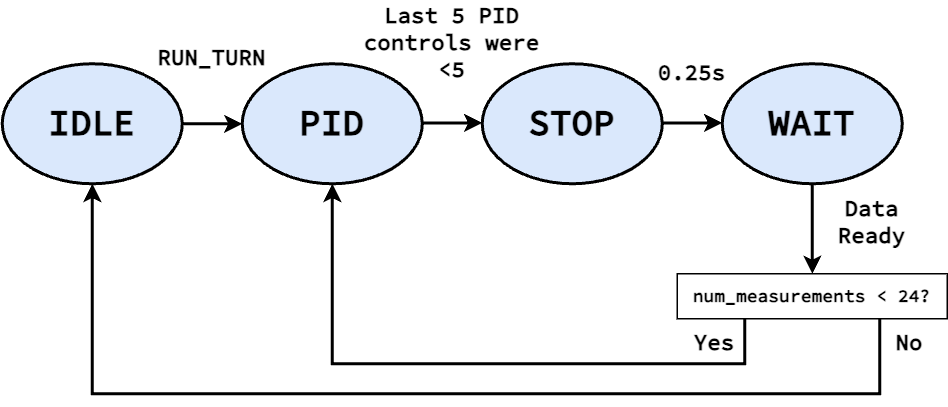

The diagram above was exported from draw.io. Its source (the exported page's mxGraphModel, read from the mxfile embedded in the PNG):
<mxGraphModel dx="1236" dy="790" grid="1" gridSize="10" guides="1" tooltips="1" connect="1" arrows="1" fold="1" page="1" pageScale="1" pageWidth="850" pageHeight="1100" math="0" shadow="0">
  <root>
    <mxCell id="0" />
    <mxCell id="1" parent="0" />
    <mxCell id="8nzOw50C1qbOExQpzz9n-1" value="&lt;b&gt;&lt;font style=&quot;font-size: 24px;&quot; face=&quot;Source Code Pro&quot;&gt;IDLE&lt;/font&gt;&lt;/b&gt;" style="ellipse;whiteSpace=wrap;html=1;fillColor=#dae8fc;strokeColor=#000000;strokeWidth=2;" vertex="1" parent="1">
      <mxGeometry x="40" y="340" width="120" height="80" as="geometry" />
    </mxCell>
    <mxCell id="8nzOw50C1qbOExQpzz9n-2" value="&lt;b&gt;&lt;font style=&quot;font-size: 24px;&quot; face=&quot;Source Code Pro&quot;&gt;PID&lt;/font&gt;&lt;/b&gt;" style="ellipse;whiteSpace=wrap;html=1;fillColor=#dae8fc;strokeColor=#000000;strokeWidth=2;" vertex="1" parent="1">
      <mxGeometry x="200" y="340" width="120" height="80" as="geometry" />
    </mxCell>
    <mxCell id="8nzOw50C1qbOExQpzz9n-3" value="&lt;b&gt;&lt;font style=&quot;font-size: 24px;&quot; face=&quot;Source Code Pro&quot;&gt;STOP&lt;/font&gt;&lt;/b&gt;" style="ellipse;whiteSpace=wrap;html=1;fillColor=#dae8fc;strokeColor=#000000;strokeWidth=2;" vertex="1" parent="1">
      <mxGeometry x="360" y="340" width="120" height="80" as="geometry" />
    </mxCell>
    <mxCell id="8nzOw50C1qbOExQpzz9n-5" value="&lt;b&gt;&lt;font style=&quot;font-size: 24px;&quot; face=&quot;Source Code Pro&quot;&gt;WAIT&lt;/font&gt;&lt;/b&gt;" style="ellipse;whiteSpace=wrap;html=1;fillColor=#dae8fc;strokeColor=#000000;strokeWidth=2;" vertex="1" parent="1">
      <mxGeometry x="520" y="340" width="120" height="80" as="geometry" />
    </mxCell>
    <mxCell id="8nzOw50C1qbOExQpzz9n-6" value="" style="endArrow=classic;html=1;rounded=0;strokeWidth=2;exitX=1;exitY=0.5;exitDx=0;exitDy=0;" edge="1" parent="1" source="8nzOw50C1qbOExQpzz9n-1">
      <mxGeometry width="50" height="50" relative="1" as="geometry">
        <mxPoint x="430" y="430" as="sourcePoint" />
        <mxPoint x="200" y="380" as="targetPoint" />
      </mxGeometry>
    </mxCell>
    <mxCell id="8nzOw50C1qbOExQpzz9n-7" value="&lt;font style=&quot;font-size: 15px;&quot; face=&quot;Source Code Pro&quot;&gt;&lt;b style=&quot;&quot;&gt;RUN_TURN&lt;/b&gt;&lt;/font&gt;" style="text;html=1;align=center;verticalAlign=middle;whiteSpace=wrap;rounded=0;" vertex="1" parent="1">
      <mxGeometry x="150" y="320" width="60" height="30" as="geometry" />
    </mxCell>
    <mxCell id="8nzOw50C1qbOExQpzz9n-8" value="" style="endArrow=classic;html=1;rounded=0;strokeWidth=2;exitX=1;exitY=0.5;exitDx=0;exitDy=0;" edge="1" parent="1">
      <mxGeometry width="50" height="50" relative="1" as="geometry">
        <mxPoint x="320" y="379.5" as="sourcePoint" />
        <mxPoint x="360" y="379.5" as="targetPoint" />
      </mxGeometry>
    </mxCell>
    <mxCell id="8nzOw50C1qbOExQpzz9n-9" value="&lt;font face=&quot;Source Code Pro&quot;&gt;&lt;span style=&quot;font-size: 15px;&quot;&gt;&lt;b&gt;Last 5 PID controls were &amp;lt;5&lt;/b&gt;&lt;/span&gt;&lt;/font&gt;" style="text;html=1;align=center;verticalAlign=middle;whiteSpace=wrap;rounded=0;" vertex="1" parent="1">
      <mxGeometry x="280" y="310" width="120" height="30" as="geometry" />
    </mxCell>
    <mxCell id="8nzOw50C1qbOExQpzz9n-10" value="" style="endArrow=classic;html=1;rounded=0;strokeWidth=2;exitX=1;exitY=0.5;exitDx=0;exitDy=0;" edge="1" parent="1">
      <mxGeometry width="50" height="50" relative="1" as="geometry">
        <mxPoint x="480" y="379.5" as="sourcePoint" />
        <mxPoint x="520" y="379.5" as="targetPoint" />
      </mxGeometry>
    </mxCell>
    <mxCell id="8nzOw50C1qbOExQpzz9n-11" value="&lt;font face=&quot;Source Code Pro&quot;&gt;&lt;span style=&quot;font-size: 15px;&quot;&gt;&lt;b&gt;0.25s&lt;/b&gt;&lt;/span&gt;&lt;/font&gt;" style="text;html=1;align=center;verticalAlign=middle;whiteSpace=wrap;rounded=0;" vertex="1" parent="1">
      <mxGeometry x="460" y="330" width="80" height="30" as="geometry" />
    </mxCell>
    <mxCell id="8nzOw50C1qbOExQpzz9n-13" value="" style="endArrow=classic;html=1;rounded=0;strokeWidth=2;exitX=0.5;exitY=1;exitDx=0;exitDy=0;entryX=0.5;entryY=0;entryDx=0;entryDy=0;" edge="1" parent="1" source="8nzOw50C1qbOExQpzz9n-5" target="8nzOw50C1qbOExQpzz9n-15">
      <mxGeometry width="50" height="50" relative="1" as="geometry">
        <mxPoint x="730" y="470" as="sourcePoint" />
        <mxPoint x="740" y="480" as="targetPoint" />
      </mxGeometry>
    </mxCell>
    <mxCell id="8nzOw50C1qbOExQpzz9n-14" value="&lt;font face=&quot;Source Code Pro&quot;&gt;&lt;span style=&quot;font-size: 15px;&quot;&gt;&lt;b&gt;Data Ready&lt;/b&gt;&lt;/span&gt;&lt;/font&gt;" style="text;html=1;align=center;verticalAlign=middle;whiteSpace=wrap;rounded=0;" vertex="1" parent="1">
      <mxGeometry x="580" y="430" width="80" height="30" as="geometry" />
    </mxCell>
    <mxCell id="8nzOw50C1qbOExQpzz9n-15" value="&lt;font face=&quot;Source Code Pro&quot;&gt;&lt;b&gt;num_measurements &amp;lt; 24?&lt;/b&gt;&lt;/font&gt;" style="rounded=0;whiteSpace=wrap;html=1;" vertex="1" parent="1">
      <mxGeometry x="490" y="480" width="180" height="30" as="geometry" />
    </mxCell>
    <mxCell id="8nzOw50C1qbOExQpzz9n-17" value="" style="endArrow=classic;html=1;rounded=0;strokeWidth=2;exitX=0.25;exitY=1;exitDx=0;exitDy=0;entryX=0.5;entryY=1;entryDx=0;entryDy=0;" edge="1" parent="1" source="8nzOw50C1qbOExQpzz9n-15" target="8nzOw50C1qbOExQpzz9n-2">
      <mxGeometry width="50" height="50" relative="1" as="geometry">
        <mxPoint x="650" y="389.5" as="sourcePoint" />
        <mxPoint x="690" y="389.5" as="targetPoint" />
        <Array as="points">
          <mxPoint x="535" y="540" />
          <mxPoint x="260" y="540" />
        </Array>
      </mxGeometry>
    </mxCell>
    <mxCell id="8nzOw50C1qbOExQpzz9n-19" value="&lt;font face=&quot;Source Code Pro&quot;&gt;&lt;span style=&quot;font-size: 15px;&quot;&gt;&lt;b&gt;Yes&lt;/b&gt;&lt;/span&gt;&lt;/font&gt;" style="text;html=1;align=center;verticalAlign=middle;whiteSpace=wrap;rounded=0;" vertex="1" parent="1">
      <mxGeometry x="490" y="510" width="50" height="30" as="geometry" />
    </mxCell>
    <mxCell id="8nzOw50C1qbOExQpzz9n-20" value="" style="endArrow=classic;html=1;rounded=0;strokeWidth=2;exitX=0.75;exitY=1;exitDx=0;exitDy=0;entryX=0.5;entryY=1;entryDx=0;entryDy=0;" edge="1" parent="1" source="8nzOw50C1qbOExQpzz9n-15" target="8nzOw50C1qbOExQpzz9n-1">
      <mxGeometry width="50" height="50" relative="1" as="geometry">
        <mxPoint x="785" y="590" as="sourcePoint" />
        <mxPoint x="350" y="500" as="targetPoint" />
        <Array as="points">
          <mxPoint x="625" y="560" />
          <mxPoint x="100" y="560" />
        </Array>
      </mxGeometry>
    </mxCell>
    <mxCell id="8nzOw50C1qbOExQpzz9n-21" value="&lt;font face=&quot;Source Code Pro&quot;&gt;&lt;span style=&quot;font-size: 15px;&quot;&gt;&lt;b&gt;No&lt;/b&gt;&lt;/span&gt;&lt;/font&gt;" style="text;html=1;align=center;verticalAlign=middle;whiteSpace=wrap;rounded=0;" vertex="1" parent="1">
      <mxGeometry x="620" y="510" width="50" height="30" as="geometry" />
    </mxCell>
  </root>
</mxGraphModel>